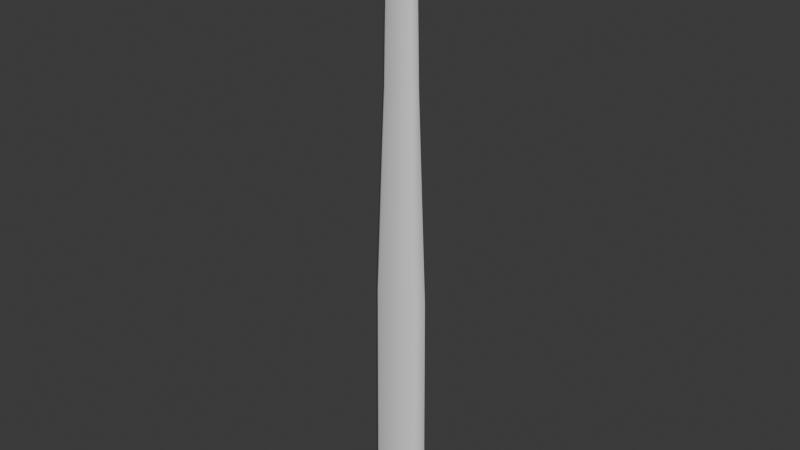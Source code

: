 # Source: HorizontalWall.blend  (saved by Blender 5.0.118; exported with 4.5.12 LTS)
import bpy
from mathutils import Matrix  # noqa: F401  (used for matrix-valued properties, if any)

bpy.ops.wm.read_factory_settings(use_empty=True)
scene = bpy.context.scene
scene.name = 'Scene'

# ---- collections
col_collection = bpy.data.collections.new('Collection'); scene.collection.children.link(col_collection)

# ---- world
world_world = bpy.data.worlds.new('World'); scene.world = world_world
world_world.use_nodes = True; world_world.node_tree.nodes.clear()
_N = world_world.node_tree.nodes; _L = world_world.node_tree.links
n0 = _N.new('ShaderNodeOutputWorld'); n0.name = 'World Output'; n0.location = (300, 300)
n1 = _N.new('ShaderNodeBackground'); n1.name = 'Background'; n1.location = (10, 300)
n1.inputs[0].default_value = (0.05088, 0.05088, 0.05088, 1.0)
_L.new(n1.outputs[0], n0.inputs[0])
n0.is_active_output = True
world_world.color = (0.05088, 0.05088, 0.05088)
world_world.sun_shadow_jitter_overblur = 0.0

# ---- meshes
me_plane_002 = bpy.data.meshes.new('Plane.002')
me_plane_002.from_pydata([(0.2348, -0.1415, -3.013), (0.1185, -0.1081, 0.2452), (0.07336, -0.09306, 0.3644), (0.06346, -0.07953, 0.4416), (0.1112, -0.008865, 0.4467), (0.3468, -0.00537, -3.013), (0.1935, -0.006601, 0.2182), (0.1661, -0.008359, 0.3502), (-0.01205, 0.1304, -3.013), (-0.0264, 0.09884, 0.1944), (-0.03286, 0.08008, 0.3635), (-0.03725, 0.06034, 0.4517), (-0.4464, -0.00537, -3.013), (-0.2888, -0.00645, 0.2222), (-0.2726, -0.007497, 0.3532), (-0.2148, -0.007876, 0.4479), (-0.002944, -0.1415, -3.013), (-0.01807, -0.119, 0.1692), (-0.02766, -0.1041, 0.349), (-0.03494, -0.0808, 0.4463), (-0.2903, -0.1415, -3.013), (-0.189, -0.1075, 0.2505), (-0.1687, -0.09076, 0.3675), (0.004435, -0.00886, 0.4951), (-0.1495, -0.07864, 0.4441), (-0.2165, 0.1262, -3.022), (-0.1479, 0.09307, 0.2356), (-0.1415, 0.08085, 0.3373), (-0.131, 0.0652, 0.4243), (0.2182, 0.1304, -3.013), (0.1086, 0.0958, 0.2437), (0.08261, 0.08212, 0.3443), (0.05958, 0.0673, 0.4313), (0.1855, -0.1165, 0.07474), (0.2779, -0.005638, 0.06959), (-0.01528, 0.1053, 0.06507), (-0.3696, -0.005618, 0.07037), (-0.007464, -0.1176, 0.06029), (-0.2415, -0.1164, 0.07574), (-0.1818, 0.1016, 0.06844), (0.172, 0.105, 0.07445), (0.1914, -0.1194, -0.2898), (0.286, -0.005607, -0.2944), (-0.01489, 0.1083, -0.2984), (-0.3786, -0.005588, -0.2937), (-0.00693, -0.1205, -0.3026), (-0.2472, -0.1194, -0.289), (-0.1859, 0.1045, -0.2965), (0.1774, 0.108, -0.2901), (0.1973, -0.1224, -0.6617), (0.2943, -0.005574, -0.6657), (-0.01451, 0.1113, -0.6691), (-0.3879, -0.005559, -0.6651), (-0.006386, -0.1233, -0.6727), (-0.2531, -0.1224, -0.661), (-0.1901, 0.1075, -0.6687), (0.183, 0.111, -0.662), (0.2055, -0.1266, -1.173), (0.3058, -0.00553, -1.177), (-0.01397, 0.1154, -1.179), (-0.4006, -0.005518, -1.176), (-0.005636, -0.1273, -1.182), (-0.2612, -0.1266, -1.173), (-0.1958, 0.1115, -1.181), (0.1906, 0.1152, -1.174), (0.2116, -0.1297, -1.558), (0.3143, -0.005496, -1.56), (-0.01357, 0.1186, -1.562), (-0.4102, -0.005487, -1.56), (-0.005074, -0.1303, -1.564), (-0.2673, -0.1297, -1.557), (-0.2002, 0.1146, -1.566), (0.1964, 0.1184, -1.558), (0.3593, -0.2074, -7.06), (0.5257, -0.005039, -7.06), (-0.007677, 0.1967, -7.06), (-0.6532, -0.005039, -7.06), (0.005858, -0.2074, -7.06), (-0.4212, -0.2074, -7.06), (-0.3116, 0.1905, -7.074), (0.3345, 0.1967, -7.06), (0.3836, -0.2203, -11.73), (0.5607, -0.004974, -11.73), (-0.00682, 0.2097, -11.73), (-0.6937, -0.004974, -11.73), (0.007582, -0.2203, -11.73), (-0.4468, -0.2203, -11.73), (-0.3302, 0.2031, -11.75), (0.3572, 0.2097, -11.73)], [], [(9, 26, 27, 10), (1, 6, 7, 2), (6, 30, 31, 7), (14, 22, 24, 15), (39, 36, 13, 26), (70, 68, 12, 20), (26, 13, 14, 27), (27, 14, 15, 28), (23, 19, 3, 4), (11, 23, 4, 32), (7, 31, 32, 4), (22, 14, 13, 21), (18, 2, 3, 19), (35, 39, 26, 9), (17, 1, 2, 18), (37, 33, 1, 17), (15, 24, 19, 23), (30, 9, 10, 31), (40, 35, 9, 30), (7, 4, 3, 2), (22, 18, 19, 24), (72, 66, 5, 29), (21, 17, 18, 22), (38, 37, 17, 21), (31, 10, 11, 32), (33, 34, 6, 1), (28, 15, 23, 11), (10, 27, 28, 11), (41, 42, 34, 33), (46, 45, 37, 38), (30, 6, 34, 40), (48, 43, 35, 40), (45, 41, 33, 37), (43, 47, 39, 35), (21, 13, 36, 38), (47, 44, 36, 39), (55, 52, 44, 47), (51, 55, 47, 43), (53, 49, 41, 45), (56, 51, 43, 48), (54, 53, 45, 46), (49, 50, 42, 41), (40, 34, 42, 48), (38, 36, 44, 46), (57, 58, 50, 49), (62, 61, 53, 54), (64, 59, 51, 56), (61, 57, 49, 53), (59, 63, 55, 51), (63, 60, 52, 55), (48, 42, 50, 56), (46, 44, 52, 54), (71, 68, 60, 63), (67, 71, 63, 59), (69, 65, 57, 61), (72, 67, 59, 64), (70, 69, 61, 62), (65, 66, 58, 57), (56, 50, 58, 64), (54, 52, 60, 62), (0, 5, 66, 65), (20, 16, 69, 70), (29, 8, 67, 72), (16, 0, 65, 69), (8, 25, 71, 67), (25, 12, 68, 71), (64, 58, 66, 72), (62, 60, 68, 70), (20, 12, 76, 78), (29, 5, 74, 80), (16, 20, 78, 77), (25, 8, 75, 79), (12, 25, 79, 76), (5, 0, 73, 74), (8, 29, 80, 75), (0, 16, 77, 73), (75, 80, 88, 83), (80, 74, 82, 88), (78, 76, 84, 86), (76, 79, 87, 84), (73, 77, 85, 81), (74, 73, 81, 82), (79, 75, 83, 87), (77, 78, 86, 85)])
me_plane_002.polygons.foreach_set('use_smooth', [True] * 84)
_k = {(0, 16): 1.0, (1, 17): 1.0, (2, 18): 1.0, (3, 19): 1.0, (8, 29): 1.0, (9, 30): 1.0, (10, 31): 1.0, (11, 32): 1.0, (12, 25): 1.0, (13, 26): 1.0, (14, 27): 1.0, (15, 28): 1.0, (16, 20): 1.0, (17, 21): 1.0, (18, 22): 1.0, (19, 24): 1.0, (12, 20): 1.0, (13, 21): 1.0, (14, 22): 1.0, (15, 24): 1.0, (8, 25): 1.0, (9, 26): 1.0, (10, 27): 1.0, (11, 28): 1.0, (5, 29): 1.0, (6, 30): 1.0, (7, 31): 1.0, (4, 32): 1.0, (1, 2): 0.43, (6, 7): 1.0, (9, 10): 1.0, (13, 14): 0.76, (21, 22): 1.0, (26, 27): 1.0, (30, 31): 1.0, (0, 65): 0.43, (6, 34): 1.0, (9, 35): 1.0, (13, 36): 1.0, (17, 37): 1.0, (21, 38): 1.0, (26, 39): 1.0, (30, 40): 1.0, (0, 5): 1.0, (1, 6): 1.0, (2, 7): 1.0, (3, 4): 1.0, (2, 3): 0.43, (4, 7): 1.0, (10, 11): 1.0, (14, 15): 0.76, (22, 24): 1.0, (27, 28): 1.0, (31, 32): 1.0, (1, 33): 0.43, (34, 42): 1.0, (35, 43): 1.0, (36, 44): 1.0, (37, 45): 1.0, (38, 46): 1.0, (39, 47): 1.0, (40, 48): 1.0, (33, 41): 0.43, (42, 50): 1.0, (43, 51): 1.0, (44, 52): 1.0, (45, 53): 1.0, (46, 54): 1.0, (47, 55): 1.0, (48, 56): 1.0, (41, 49): 0.43, (50, 58): 1.0, (51, 59): 1.0, (52, 60): 1.0, (53, 61): 1.0, (54, 62): 1.0, (55, 63): 1.0, (56, 64): 1.0, (49, 57): 0.43, (58, 66): 1.0, (59, 67): 1.0, (60, 68): 1.0, (61, 69): 1.0, (62, 70): 1.0, (63, 71): 1.0, (64, 72): 1.0, (57, 65): 0.43, (5, 66): 1.0, (8, 67): 1.0, (12, 68): 1.0, (16, 69): 1.0, (20, 70): 1.0, (25, 71): 1.0, (29, 72): 1.0, (73, 77): 1.0, (75, 80): 1.0, (76, 79): 1.0, (77, 78): 1.0, (76, 78): 1.0, (75, 79): 1.0, (74, 80): 1.0, (73, 74): 1.0, (81, 85): 1.0, (83, 88): 1.0, (84, 87): 1.0, (85, 86): 1.0, (84, 86): 1.0, (83, 87): 1.0, (82, 88): 1.0, (81, 82): 1.0}
me_plane_002.attributes.new('crease_edge', 'FLOAT', 'EDGE').data.foreach_set('value', [_k.get((min(e.vertices), max(e.vertices)), 0.0) for e in me_plane_002.edges])
_uv = me_plane_002.uv_layers.new(name='UVMap')
_uv.uv.foreach_set('vector', [0.6698, 0.7358, 0.7043, 0.7358, 0.7084, 0.8253, 0.6735, 0.8253, 0.5194, 0.7358, 0.5775, 0.7358, 0.58, 0.8253, 0.5181, 0.8253, 0.5775, 0.7358, 0.6359, 0.7358, 0.6402, 0.8253, 0.58, 0.8253, 0.3751, 0.8253, 0.437, 0.8253, 0.4372, 0.8567, 0.3747, 0.8567, 0.3019, 0.6622, 0.3723, 0.6684, 0.372, 0.7358, 0.3019, 0.7358, 0.4354, 0.5511, 0.3723, 0.5511, 0.3723, 0.4466, 0.4354, 0.4466, 0.3019, 0.7358, 0.372, 0.7358, 0.3751, 0.8253, 0.306, 0.8253, 0.306, 0.8253, 0.3751, 0.8253, 0.3747, 0.8567, 0.3082, 0.8567, 0.4996, 0.956, 0.4834, 0.8567, 0.5211, 0.8567, 0.58, 0.8567, 0.6743, 0.8567, 0.4996, 0.956, 0.58, 0.8567, 0.641, 0.8567, 0.58, 0.8253, 0.6402, 0.8253, 0.641, 0.8567, 0.58, 0.8567, 0.437, 0.8253, 0.3751, 0.8253, 0.372, 0.7358, 0.4351, 0.7358, 0.4848, 0.8253, 0.5181, 0.8253, 0.5211, 0.8567, 0.4834, 0.8567, 0.6692, 0.6684, 0.7043, 0.6622, 0.7043, 0.7358, 0.6698, 0.7358, 0.4834, 0.7358, 0.5194, 0.7358, 0.5181, 0.8253, 0.4848, 0.8253, 0.4838, 0.6684, 0.5197, 0.6684, 0.5194, 0.7358, 0.4834, 0.7358, 0.3747, 0.8567, 0.4372, 0.8567, 0.4834, 0.8567, 0.4996, 0.956, 0.6359, 0.7358, 0.6698, 0.7358, 0.6735, 0.8253, 0.6402, 0.8253, 0.635, 0.6684, 0.6692, 0.6684, 0.6698, 0.7358, 0.6359, 0.7358, 0.58, 0.8253, 0.58, 0.8567, 0.5211, 0.8567, 0.5181, 0.8253, 0.437, 0.8253, 0.4848, 0.8253, 0.4834, 0.8567, 0.4372, 0.8567, 0.635, 0.5511, 0.5772, 0.5511, 0.5772, 0.4466, 0.635, 0.4466, 0.4351, 0.7358, 0.4834, 0.7358, 0.4848, 0.8253, 0.437, 0.8253, 0.4354, 0.6684, 0.4838, 0.6684, 0.4834, 0.7358, 0.4351, 0.7358, 0.6402, 0.8253, 0.6735, 0.8253, 0.6743, 0.8567, 0.641, 0.8567, 0.5197, 0.6684, 0.5772, 0.6684, 0.5775, 0.7358, 0.5194, 0.7358, 0.3082, 0.8567, 0.3747, 0.8567, 0.4996, 0.956, 0.6743, 0.8567, 0.6735, 0.8253, 0.7084, 0.8253, 0.7106, 0.8567, 0.6743, 0.8567, 0.5197, 0.6422, 0.5772, 0.6422, 0.5772, 0.6684, 0.5197, 0.6684, 0.4354, 0.6422, 0.4838, 0.6422, 0.4838, 0.6684, 0.4354, 0.6684, 0.6359, 0.7358, 0.5775, 0.7358, 0.5772, 0.6684, 0.635, 0.6684, 0.635, 0.6422, 0.6692, 0.6422, 0.6692, 0.6684, 0.635, 0.6684, 0.4838, 0.6422, 0.5197, 0.6422, 0.5197, 0.6684, 0.4838, 0.6684, 0.6692, 0.6422, 0.7043, 0.636, 0.7043, 0.6622, 0.6692, 0.6684, 0.4351, 0.7358, 0.372, 0.7358, 0.3723, 0.6684, 0.4354, 0.6684, 0.3019, 0.636, 0.3723, 0.6422, 0.3723, 0.6684, 0.3019, 0.6622, 0.3019, 0.6092, 0.3723, 0.6155, 0.3723, 0.6422, 0.3019, 0.636, 0.6691, 0.6155, 0.7043, 0.6092, 0.7043, 0.636, 0.6692, 0.6422, 0.4838, 0.6155, 0.5197, 0.6155, 0.5197, 0.6422, 0.4838, 0.6422, 0.635, 0.6155, 0.6691, 0.6155, 0.6692, 0.6422, 0.635, 0.6422, 0.4354, 0.6155, 0.4838, 0.6155, 0.4838, 0.6422, 0.4354, 0.6422, 0.5197, 0.6155, 0.5772, 0.6155, 0.5772, 0.6422, 0.5197, 0.6422, 0.635, 0.6684, 0.5772, 0.6684, 0.5772, 0.6422, 0.635, 0.6422, 0.4354, 0.6684, 0.3723, 0.6684, 0.3723, 0.6422, 0.4354, 0.6422, 0.5197, 0.5787, 0.5772, 0.5787, 0.5772, 0.6155, 0.5197, 0.6155, 0.4354, 0.5787, 0.4838, 0.5787, 0.4838, 0.6155, 0.4354, 0.6155, 0.635, 0.5787, 0.6691, 0.5787, 0.6691, 0.6155, 0.635, 0.6155, 0.4838, 0.5787, 0.5197, 0.5787, 0.5197, 0.6155, 0.4838, 0.6155, 0.6691, 0.5787, 0.7043, 0.5724, 0.7043, 0.6092, 0.6691, 0.6155, 0.3019, 0.5724, 0.3723, 0.5787, 0.3723, 0.6155, 0.3019, 0.6092, 0.635, 0.6422, 0.5772, 0.6422, 0.5772, 0.6155, 0.635, 0.6155, 0.4354, 0.6422, 0.3723, 0.6422, 0.3723, 0.6155, 0.4354, 0.6155, 0.3019, 0.5448, 0.3723, 0.5511, 0.3723, 0.5787, 0.3019, 0.5724, 0.6691, 0.5511, 0.7043, 0.5448, 0.7043, 0.5724, 0.6691, 0.5787, 0.4838, 0.5511, 0.5197, 0.5511, 0.5197, 0.5787, 0.4838, 0.5787, 0.635, 0.5511, 0.6691, 0.5511, 0.6691, 0.5787, 0.635, 0.5787, 0.4354, 0.5511, 0.4838, 0.5511, 0.4838, 0.5787, 0.4354, 0.5787, 0.5197, 0.5511, 0.5772, 0.5511, 0.5772, 0.5787, 0.5197, 0.5787, 0.635, 0.6155, 0.5772, 0.6155, 0.5772, 0.5787, 0.635, 0.5787, 0.4354, 0.6155, 0.3723, 0.6155, 0.3723, 0.5787, 0.4354, 0.5787, 0.5197, 0.4466, 0.5772, 0.4466, 0.5772, 0.5511, 0.5197, 0.5511, 0.4354, 0.4466, 0.4838, 0.4466, 0.4838, 0.5511, 0.4354, 0.5511, 0.635, 0.4466, 0.6691, 0.4466, 0.6691, 0.5511, 0.635, 0.5511, 0.4838, 0.4466, 0.5197, 0.4466, 0.5197, 0.5511, 0.4838, 0.5511, 0.6691, 0.4466, 0.7043, 0.4401, 0.7043, 0.5448, 0.6691, 0.5511, 0.3019, 0.4401, 0.3723, 0.4466, 0.3723, 0.5511, 0.3019, 0.5448, 0.635, 0.5787, 0.5772, 0.5787, 0.5772, 0.5511, 0.635, 0.5511, 0.4354, 0.5787, 0.3723, 0.5787, 0.3723, 0.5511, 0.4354, 0.5511, 0.4354, 0.4466, 0.3723, 0.4466, 0.3723, 0.4466, 0.4354, 0.4466, 0.635, 0.4466, 0.5772, 0.4466, 0.5772, 0.4466, 0.635, 0.4466, 0.4838, 0.4466, 0.4354, 0.4466, 0.4354, 0.4466, 0.4838, 0.4466, 0.7043, 0.4401, 0.6691, 0.4466, 0.6691, 0.4466, 0.7043, 0.4401, 0.3723, 0.4466, 0.3019, 0.4401, 0.3019, 0.4401, 0.3723, 0.4466, 0.5772, 0.4466, 0.5197, 0.4466, 0.5197, 0.4466, 0.5772, 0.4466, 0.6691, 0.4466, 0.635, 0.4466, 0.635, 0.4466, 0.6691, 0.4466, 0.5197, 0.4466, 0.4838, 0.4466, 0.4838, 0.4466, 0.5197, 0.4466, 0.6691, 0.4466, 0.635, 0.4466, 0.635, 0.4466, 0.6691, 0.4466, 0.635, 0.4466, 0.5772, 0.4466, 0.5772, 0.4466, 0.635, 0.4466, 0.4354, 0.4466, 0.3723, 0.4466, 0.3723, 0.4466, 0.4354, 0.4466, 0.3723, 0.4466, 0.3019, 0.4401, 0.3019, 0.4401, 0.3723, 0.4466, 0.5197, 0.4466, 0.4838, 0.4466, 0.4838, 0.4466, 0.5197, 0.4466, 0.5772, 0.4466, 0.5197, 0.4466, 0.5197, 0.4466, 0.5772, 0.4466, 0.7043, 0.4401, 0.6691, 0.4466, 0.6691, 0.4466, 0.7043, 0.4401, 0.4838, 0.4466, 0.4354, 0.4466, 0.4354, 0.4466, 0.4838, 0.4466])
me_plane_002.update()

# ---- objects
ob_horizontalwallmesh1 = bpy.data.objects.new('HORIZONTALWALLMESH1', me_plane_002)

# ---- transforms, parenting, visibility, modifiers, constraints
ob_horizontalwallmesh1.location = (0.0, 0.0, 0.0)

# ---- collection membership
col_collection.objects.link(ob_horizontalwallmesh1)

# ---- scene / render settings (as saved in the file)
scene.frame_start = 1; scene.frame_end = 250; scene.frame_set(1)
scene.render.engine = 'BLENDER_EEVEE_NEXT'
scene.render.bake_bias = 0.0
scene.render.bake_samples = 0
bpy.context.view_layer.update()

# ---- added for rendering (the .blend has no active camera and no usable light): camera, sun
cam_auto = bpy.data.cameras.new('AutoCamera')
cam_auto.lens = 50.0
cam_auto.sensor_width = 36.0
cam_auto.clip_end = 1000.0
ob_auto_camera = bpy.data.objects.new('AutoCamera', cam_auto)
scene.collection.objects.link(ob_auto_camera)
ob_auto_camera.location = (11.3265, -13.6769, 3.48839)
ob_auto_camera.rotation_euler = (1.09748, -7.21219e-08, 0.694738)
scene.camera = ob_auto_camera
light_auto_sun = bpy.data.lights.new('AutoSun', 'SUN')
light_auto_sun.energy = 3.0
light_auto_sun.angle = 0.0523599
ob_auto_sun = bpy.data.objects.new('AutoSun', light_auto_sun)
scene.collection.objects.link(ob_auto_sun)
ob_auto_sun.rotation_euler = (0.872665, 0.174533, 0.523599)
bpy.context.view_layer.update()
